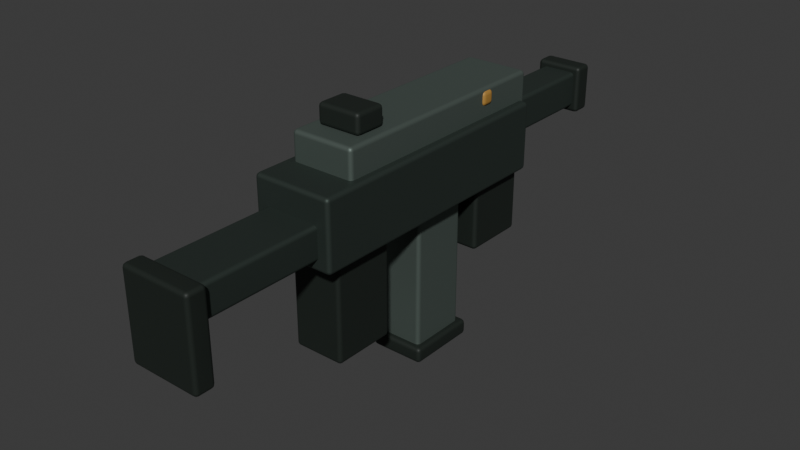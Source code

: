 # Source: security_smg.blend  (saved by Blender 5.3.31; exported with 4.5.12 LTS)
import bpy
from mathutils import Matrix  # noqa: F401  (used for matrix-valued properties, if any)

bpy.ops.wm.read_factory_settings(use_empty=True)
scene = bpy.context.scene
scene.name = 'Scene'

# ---- collections
col_collection = bpy.data.collections.new('Collection'); scene.collection.children.link(col_collection)

# ---- materials (node trees are filled in below, after node groups)
mat_smg_dark_steel = bpy.data.materials.new('SMG dark steel')
mat_smg_dark_steel.diffuse_color = (0.055, 0.075, 0.065, 1.0)
mat_smg_machined = bpy.data.materials.new('SMG machined')
mat_smg_machined.diffuse_color = (0.14, 0.18, 0.16, 1.0)
mat_smg_polymer = bpy.data.materials.new('SMG polymer')
mat_smg_polymer.diffuse_color = (0.012, 0.018, 0.014, 1.0)
mat_smg_amber_band = bpy.data.materials.new('SMG amber band')
mat_smg_amber_band.diffuse_color = (0.5, 0.27, 0.06, 1.0)

# ---- material node trees
mat_smg_dark_steel.use_nodes = True; mat_smg_dark_steel.node_tree.nodes.clear()
_N = mat_smg_dark_steel.node_tree.nodes; _L = mat_smg_dark_steel.node_tree.links
n0 = _N.new('ShaderNodeBsdfPrincipled'); n0.name = 'Principled BSDF'; n0.location = (-200, 100)
n0.inputs[0].default_value = (0.055, 0.075, 0.065, 1.0)
n0.inputs[1].default_value = 0.7
n0.inputs[2].default_value = 0.6
n0.inputs[10].default_value = 0.005
n1 = _N.new('ShaderNodeOutputMaterial'); n1.name = 'Material Output'; n1.location = (200, 100)
_L.new(n0.outputs[0], n1.inputs[0])
n1.is_active_output = True
mat_smg_machined.use_nodes = True; mat_smg_machined.node_tree.nodes.clear()
_N = mat_smg_machined.node_tree.nodes; _L = mat_smg_machined.node_tree.links
n0 = _N.new('ShaderNodeBsdfPrincipled'); n0.name = 'Principled BSDF'; n0.location = (-200, 100)
n0.inputs[0].default_value = (0.14, 0.18, 0.16, 1.0)
n0.inputs[1].default_value = 0.7
n0.inputs[2].default_value = 0.6
n0.inputs[10].default_value = 0.005
n1 = _N.new('ShaderNodeOutputMaterial'); n1.name = 'Material Output'; n1.location = (200, 100)
_L.new(n0.outputs[0], n1.inputs[0])
n1.is_active_output = True
mat_smg_polymer.use_nodes = True; mat_smg_polymer.node_tree.nodes.clear()
_N = mat_smg_polymer.node_tree.nodes; _L = mat_smg_polymer.node_tree.links
n0 = _N.new('ShaderNodeBsdfPrincipled'); n0.name = 'Principled BSDF'; n0.location = (-200, 100)
n0.inputs[0].default_value = (0.012, 0.018, 0.014, 1.0)
n0.inputs[1].default_value = 0.05
n0.inputs[2].default_value = 0.6
n0.inputs[10].default_value = 0.005
n1 = _N.new('ShaderNodeOutputMaterial'); n1.name = 'Material Output'; n1.location = (200, 100)
_L.new(n0.outputs[0], n1.inputs[0])
n1.is_active_output = True
mat_smg_amber_band.use_nodes = True; mat_smg_amber_band.node_tree.nodes.clear()
_N = mat_smg_amber_band.node_tree.nodes; _L = mat_smg_amber_band.node_tree.links
n0 = _N.new('ShaderNodeBsdfPrincipled'); n0.name = 'Principled BSDF'; n0.location = (-200, 100)
n0.inputs[0].default_value = (0.5, 0.27, 0.06, 1.0)
n0.inputs[1].default_value = 0.25
n0.inputs[2].default_value = 0.6
n0.inputs[10].default_value = 0.005
n1 = _N.new('ShaderNodeOutputMaterial'); n1.name = 'Material Output'; n1.location = (200, 100)
_L.new(n0.outputs[0], n1.inputs[0])
n1.is_active_output = True

# ---- world
world_world = bpy.data.worlds.new('World'); scene.world = world_world
world_world.use_nodes = True; world_world.node_tree.nodes.clear()
_N = world_world.node_tree.nodes; _L = world_world.node_tree.links
n0 = _N.new('ShaderNodeOutputWorld'); n0.name = 'World Output'; n0.location = (200, 100)
n1 = _N.new('ShaderNodeBackground'); n1.name = 'Background'; n1.location = (-200, 100)
n1.inputs[0].default_value = (0.05088, 0.05088, 0.05088, 1.0)
_L.new(n1.outputs[0], n0.inputs[0])
n0.is_active_output = True
world_world.color = (0.05088, 0.05088, 0.05088)
world_world.sun_shadow_jitter_overblur = 0.0

# ---- meshes
me_cube_001 = bpy.data.meshes.new('Cube.001')
me_cube_001.from_pydata([(-0.05, -0.17, -0.0425), (-0.05, -0.17, 0.0425), (-0.05, 0.17, -0.0425), (-0.05, 0.17, 0.0425), (0.05, -0.17, -0.0425), (0.05, -0.17, 0.0425), (0.05, 0.17, -0.0425), (0.05, 0.17, 0.0425)], [], [(0, 1, 3, 2), (2, 3, 7, 6), (6, 7, 5, 4), (4, 5, 1, 0), (2, 6, 4, 0), (7, 3, 1, 5)])
_uv = me_cube_001.uv_layers.new(name='UVMap')
_uv.uv.foreach_set('vector', [0.375, 0.0, 0.625, 0.0, 0.625, 0.25, 0.375, 0.25, 0.375, 0.25, 0.625, 0.25, 0.625, 0.5, 0.375, 0.5, 0.375, 0.5, 0.625, 0.5, 0.625, 0.75, 0.375, 0.75, 0.375, 0.75, 0.625, 0.75, 0.625, 1.0, 0.375, 1.0, 0.125, 0.5, 0.375, 0.5, 0.375, 0.75, 0.125, 0.75, 0.625, 0.5, 0.875, 0.5, 0.875, 0.75, 0.625, 0.75])
me_cube_001.materials.append(mat_smg_dark_steel)
me_cube_001.update()
me_cube_002 = bpy.data.meshes.new('Cube.002')
me_cube_002.from_pydata([(-0.04, -0.15, -0.0225), (-0.04, -0.15, 0.0225), (-0.04, 0.15, -0.0225), (-0.04, 0.15, 0.0225), (0.04, -0.15, -0.0225), (0.04, -0.15, 0.0225), (0.04, 0.15, -0.0225), (0.04, 0.15, 0.0225)], [], [(0, 1, 3, 2), (2, 3, 7, 6), (6, 7, 5, 4), (4, 5, 1, 0), (2, 6, 4, 0), (7, 3, 1, 5)])
_uv = me_cube_002.uv_layers.new(name='UVMap')
_uv.uv.foreach_set('vector', [0.375, 0.0, 0.625, 0.0, 0.625, 0.25, 0.375, 0.25, 0.375, 0.25, 0.625, 0.25, 0.625, 0.5, 0.375, 0.5, 0.375, 0.5, 0.625, 0.5, 0.625, 0.75, 0.375, 0.75, 0.375, 0.75, 0.625, 0.75, 0.625, 1.0, 0.375, 1.0, 0.125, 0.5, 0.375, 0.5, 0.375, 0.75, 0.125, 0.75, 0.625, 0.5, 0.875, 0.5, 0.875, 0.75, 0.625, 0.75])
me_cube_002.materials.append(mat_smg_machined)
me_cube_002.update()
me_cube_003 = bpy.data.meshes.new('Cube.003')
me_cube_003.from_pydata([(-0.0225, -0.075, -0.0225), (-0.0225, -0.075, 0.0225), (-0.0225, 0.075, -0.0225), (-0.0225, 0.075, 0.0225), (0.0225, -0.075, -0.0225), (0.0225, -0.075, 0.0225), (0.0225, 0.075, -0.0225), (0.0225, 0.075, 0.0225)], [], [(0, 1, 3, 2), (2, 3, 7, 6), (6, 7, 5, 4), (4, 5, 1, 0), (2, 6, 4, 0), (7, 3, 1, 5)])
_uv = me_cube_003.uv_layers.new(name='UVMap')
_uv.uv.foreach_set('vector', [0.375, 0.0, 0.625, 0.0, 0.625, 0.25, 0.375, 0.25, 0.375, 0.25, 0.625, 0.25, 0.625, 0.5, 0.375, 0.5, 0.375, 0.5, 0.625, 0.5, 0.625, 0.75, 0.375, 0.75, 0.375, 0.75, 0.625, 0.75, 0.625, 1.0, 0.375, 1.0, 0.125, 0.5, 0.375, 0.5, 0.375, 0.75, 0.125, 0.75, 0.625, 0.5, 0.875, 0.5, 0.875, 0.75, 0.625, 0.75])
me_cube_003.materials.append(mat_smg_dark_steel)
me_cube_003.update()
me_cube_004 = bpy.data.meshes.new('Cube.004')
me_cube_004.from_pydata([(-0.03, -0.0125, -0.03), (-0.03, -0.0125, 0.03), (-0.03, 0.0125, -0.03), (-0.03, 0.0125, 0.03), (0.03, -0.0125, -0.03), (0.03, -0.0125, 0.03), (0.03, 0.0125, -0.03), (0.03, 0.0125, 0.03)], [], [(0, 1, 3, 2), (2, 3, 7, 6), (6, 7, 5, 4), (4, 5, 1, 0), (2, 6, 4, 0), (7, 3, 1, 5)])
_uv = me_cube_004.uv_layers.new(name='UVMap')
_uv.uv.foreach_set('vector', [0.375, 0.0, 0.625, 0.0, 0.625, 0.25, 0.375, 0.25, 0.375, 0.25, 0.625, 0.25, 0.625, 0.5, 0.375, 0.5, 0.375, 0.5, 0.625, 0.5, 0.625, 0.75, 0.375, 0.75, 0.375, 0.75, 0.625, 0.75, 0.625, 1.0, 0.375, 1.0, 0.125, 0.5, 0.375, 0.5, 0.375, 0.75, 0.125, 0.75, 0.625, 0.5, 0.875, 0.5, 0.875, 0.75, 0.625, 0.75])
me_cube_004.materials.append(mat_smg_polymer)
me_cube_004.update()
me_cube_005 = bpy.data.meshes.new('Cube.005')
me_cube_005.from_pydata([(-0.0325, -0.04, -0.075), (-0.0325, -0.04, 0.075), (-0.0325, 0.04, -0.075), (-0.0325, 0.04, 0.075), (0.0325, -0.04, -0.075), (0.0325, -0.04, 0.075), (0.0325, 0.04, -0.075), (0.0325, 0.04, 0.075)], [], [(0, 1, 3, 2), (2, 3, 7, 6), (6, 7, 5, 4), (4, 5, 1, 0), (2, 6, 4, 0), (7, 3, 1, 5)])
_uv = me_cube_005.uv_layers.new(name='UVMap')
_uv.uv.foreach_set('vector', [0.375, 0.0, 0.625, 0.0, 0.625, 0.25, 0.375, 0.25, 0.375, 0.25, 0.625, 0.25, 0.625, 0.5, 0.375, 0.5, 0.375, 0.5, 0.625, 0.5, 0.625, 0.75, 0.375, 0.75, 0.375, 0.75, 0.625, 0.75, 0.625, 1.0, 0.375, 1.0, 0.125, 0.5, 0.375, 0.5, 0.375, 0.75, 0.125, 0.75, 0.625, 0.5, 0.875, 0.5, 0.875, 0.75, 0.625, 0.75])
me_cube_005.materials.append(mat_smg_polymer)
me_cube_005.update()
me_cube_006 = bpy.data.meshes.new('Cube.006')
me_cube_006.from_pydata([(-0.0275, -0.0375, -0.095), (-0.0275, -0.0375, 0.095), (-0.0275, 0.0375, -0.095), (-0.0275, 0.0375, 0.095), (0.0275, -0.0375, -0.095), (0.0275, -0.0375, 0.095), (0.0275, 0.0375, -0.095), (0.0275, 0.0375, 0.095)], [], [(0, 1, 3, 2), (2, 3, 7, 6), (6, 7, 5, 4), (4, 5, 1, 0), (2, 6, 4, 0), (7, 3, 1, 5)])
_uv = me_cube_006.uv_layers.new(name='UVMap')
_uv.uv.foreach_set('vector', [0.375, 0.0, 0.625, 0.0, 0.625, 0.25, 0.375, 0.25, 0.375, 0.25, 0.625, 0.25, 0.625, 0.5, 0.375, 0.5, 0.375, 0.5, 0.625, 0.5, 0.625, 0.75, 0.375, 0.75, 0.375, 0.75, 0.625, 0.75, 0.625, 1.0, 0.375, 1.0, 0.125, 0.5, 0.375, 0.5, 0.375, 0.75, 0.125, 0.75, 0.625, 0.5, 0.875, 0.5, 0.875, 0.75, 0.625, 0.75])
me_cube_006.materials.append(mat_smg_machined)
me_cube_006.update()
me_cube_007 = bpy.data.meshes.new('Cube.007')
me_cube_007.from_pydata([(-0.035, -0.045, -0.01), (-0.035, -0.045, 0.01), (-0.035, 0.045, -0.01), (-0.035, 0.045, 0.01), (0.035, -0.045, -0.01), (0.035, -0.045, 0.01), (0.035, 0.045, -0.01), (0.035, 0.045, 0.01)], [], [(0, 1, 3, 2), (2, 3, 7, 6), (6, 7, 5, 4), (4, 5, 1, 0), (2, 6, 4, 0), (7, 3, 1, 5)])
_uv = me_cube_007.uv_layers.new(name='UVMap')
_uv.uv.foreach_set('vector', [0.375, 0.0, 0.625, 0.0, 0.625, 0.25, 0.375, 0.25, 0.375, 0.25, 0.625, 0.25, 0.625, 0.5, 0.375, 0.5, 0.375, 0.5, 0.625, 0.5, 0.625, 0.75, 0.375, 0.75, 0.375, 0.75, 0.625, 0.75, 0.625, 1.0, 0.375, 1.0, 0.125, 0.5, 0.375, 0.5, 0.375, 0.75, 0.125, 0.75, 0.625, 0.5, 0.875, 0.5, 0.875, 0.75, 0.625, 0.75])
me_cube_007.materials.append(mat_smg_polymer)
me_cube_007.update()
me_cube_008 = bpy.data.meshes.new('Cube.008')
me_cube_008.from_pydata([(-0.035, -0.09, -0.02), (-0.035, -0.09, 0.02), (-0.035, 0.09, -0.02), (-0.035, 0.09, 0.02), (0.035, -0.09, -0.02), (0.035, -0.09, 0.02), (0.035, 0.09, -0.02), (0.035, 0.09, 0.02)], [], [(0, 1, 3, 2), (2, 3, 7, 6), (6, 7, 5, 4), (4, 5, 1, 0), (2, 6, 4, 0), (7, 3, 1, 5)])
_uv = me_cube_008.uv_layers.new(name='UVMap')
_uv.uv.foreach_set('vector', [0.375, 0.0, 0.625, 0.0, 0.625, 0.25, 0.375, 0.25, 0.375, 0.25, 0.625, 0.25, 0.625, 0.5, 0.375, 0.5, 0.375, 0.5, 0.625, 0.5, 0.625, 0.75, 0.375, 0.75, 0.375, 0.75, 0.625, 0.75, 0.625, 1.0, 0.375, 1.0, 0.125, 0.5, 0.375, 0.5, 0.375, 0.75, 0.125, 0.75, 0.625, 0.5, 0.875, 0.5, 0.875, 0.75, 0.625, 0.75])
me_cube_008.materials.append(mat_smg_dark_steel)
me_cube_008.update()
me_cube_009 = bpy.data.meshes.new('Cube.009')
me_cube_009.from_pydata([(-0.045, -0.0125, -0.055), (-0.045, -0.0125, 0.055), (-0.045, 0.0125, -0.055), (-0.045, 0.0125, 0.055), (0.045, -0.0125, -0.055), (0.045, -0.0125, 0.055), (0.045, 0.0125, -0.055), (0.045, 0.0125, 0.055)], [], [(0, 1, 3, 2), (2, 3, 7, 6), (6, 7, 5, 4), (4, 5, 1, 0), (2, 6, 4, 0), (7, 3, 1, 5)])
_uv = me_cube_009.uv_layers.new(name='UVMap')
_uv.uv.foreach_set('vector', [0.375, 0.0, 0.625, 0.0, 0.625, 0.25, 0.375, 0.25, 0.375, 0.25, 0.625, 0.25, 0.625, 0.5, 0.375, 0.5, 0.375, 0.5, 0.625, 0.5, 0.625, 0.75, 0.375, 0.75, 0.375, 0.75, 0.625, 0.75, 0.625, 1.0, 0.375, 1.0, 0.125, 0.5, 0.375, 0.5, 0.375, 0.75, 0.125, 0.75, 0.625, 0.5, 0.875, 0.5, 0.875, 0.75, 0.625, 0.75])
me_cube_009.materials.append(mat_smg_polymer)
me_cube_009.update()
me_cube_010 = bpy.data.meshes.new('Cube.010')
me_cube_010.from_pydata([(-0.0375, -0.04, -0.045), (-0.0375, -0.04, 0.045), (-0.0375, 0.04, -0.045), (-0.0375, 0.04, 0.045), (0.0375, -0.04, -0.045), (0.0375, -0.04, 0.045), (0.0375, 0.04, -0.045), (0.0375, 0.04, 0.045)], [], [(0, 1, 3, 2), (2, 3, 7, 6), (6, 7, 5, 4), (4, 5, 1, 0), (2, 6, 4, 0), (7, 3, 1, 5)])
_uv = me_cube_010.uv_layers.new(name='UVMap')
_uv.uv.foreach_set('vector', [0.375, 0.0, 0.625, 0.0, 0.625, 0.25, 0.375, 0.25, 0.375, 0.25, 0.625, 0.25, 0.625, 0.5, 0.375, 0.5, 0.375, 0.5, 0.625, 0.5, 0.625, 0.75, 0.375, 0.75, 0.375, 0.75, 0.625, 0.75, 0.625, 1.0, 0.375, 1.0, 0.125, 0.5, 0.375, 0.5, 0.375, 0.75, 0.125, 0.75, 0.625, 0.5, 0.875, 0.5, 0.875, 0.75, 0.625, 0.75])
me_cube_010.materials.append(mat_smg_polymer)
me_cube_010.update()
me_cube_011 = bpy.data.meshes.new('Cube.011')
me_cube_011.from_pydata([(-0.0425, -0.009, -0.009), (-0.0425, -0.009, 0.009), (-0.0425, 0.009, -0.009), (-0.0425, 0.009, 0.009), (0.0425, -0.009, -0.009), (0.0425, -0.009, 0.009), (0.0425, 0.009, -0.009), (0.0425, 0.009, 0.009)], [], [(0, 1, 3, 2), (2, 3, 7, 6), (6, 7, 5, 4), (4, 5, 1, 0), (2, 6, 4, 0), (7, 3, 1, 5)])
_uv = me_cube_011.uv_layers.new(name='UVMap')
_uv.uv.foreach_set('vector', [0.375, 0.0, 0.625, 0.0, 0.625, 0.25, 0.375, 0.25, 0.375, 0.25, 0.625, 0.25, 0.625, 0.5, 0.375, 0.5, 0.375, 0.5, 0.625, 0.5, 0.625, 0.75, 0.375, 0.75, 0.375, 0.75, 0.625, 0.75, 0.625, 1.0, 0.375, 1.0, 0.125, 0.5, 0.375, 0.5, 0.375, 0.75, 0.125, 0.75, 0.625, 0.5, 0.875, 0.5, 0.875, 0.75, 0.625, 0.75])
me_cube_011.materials.append(mat_smg_amber_band)
me_cube_011.update()
me_cube_012 = bpy.data.meshes.new('Cube.012')
me_cube_012.from_pydata([(-0.0275, -0.02, -0.0125), (-0.0275, -0.02, 0.0125), (-0.0275, 0.02, -0.0125), (-0.0275, 0.02, 0.0125), (0.0275, -0.02, -0.0125), (0.0275, -0.02, 0.0125), (0.0275, 0.02, -0.0125), (0.0275, 0.02, 0.0125)], [], [(0, 1, 3, 2), (2, 3, 7, 6), (6, 7, 5, 4), (4, 5, 1, 0), (2, 6, 4, 0), (7, 3, 1, 5)])
_uv = me_cube_012.uv_layers.new(name='UVMap')
_uv.uv.foreach_set('vector', [0.375, 0.0, 0.625, 0.0, 0.625, 0.25, 0.375, 0.25, 0.375, 0.25, 0.625, 0.25, 0.625, 0.5, 0.375, 0.5, 0.375, 0.5, 0.625, 0.5, 0.625, 0.75, 0.375, 0.75, 0.375, 0.75, 0.625, 0.75, 0.625, 1.0, 0.375, 1.0, 0.125, 0.5, 0.375, 0.5, 0.375, 0.75, 0.125, 0.75, 0.625, 0.5, 0.875, 0.5, 0.875, 0.75, 0.625, 0.75])
me_cube_012.materials.append(mat_smg_polymer)
me_cube_012.update()

# ---- objects
ob_frame = bpy.data.objects.new('Frame', me_cube_001)
ob_slide = bpy.data.objects.new('Slide', me_cube_002)
ob_barrel = bpy.data.objects.new('Barrel', me_cube_003)
ob_muzzle = bpy.data.objects.new('Muzzle', me_cube_004)
ob_grip = bpy.data.objects.new('Grip', me_cube_005)
ob_magazine = bpy.data.objects.new('Magazine', me_cube_006)
ob_magazinebase = bpy.data.objects.new('MagazineBase', me_cube_007)
ob_stock = bpy.data.objects.new('Stock', me_cube_008)
ob_stockpad = bpy.data.objects.new('StockPad', me_cube_009)
ob_frontgrip = bpy.data.objects.new('FrontGrip', me_cube_010)
ob_amberband = bpy.data.objects.new('AmberBand', me_cube_011)
ob_sight = bpy.data.objects.new('Sight', me_cube_012)

# ---- transforms, parenting, visibility, modifiers, constraints
ob_frame.location = (0.0, 0.0, 0.015)
_m = ob_frame.modifiers.new('Bevel', 'BEVEL')
_m.width = 0.005
_m.width_pct = 0.005
_m.segments = 3
_m = ob_frame.modifiers.new('Normals', 'WEIGHTED_NORMAL')
ob_slide.location = (0.0, 0.025, 0.07)
_m = ob_slide.modifiers.new('Bevel', 'BEVEL')
_m.width = 0.005
_m.width_pct = 0.005
_m.segments = 3
_m = ob_slide.modifiers.new('Normals', 'WEIGHTED_NORMAL')
ob_barrel.location = (0.0, 0.245, 0.025)
_m = ob_barrel.modifiers.new('Bevel', 'BEVEL')
_m.width = 0.005
_m.width_pct = 0.005
_m.segments = 3
_m = ob_barrel.modifiers.new('Normals', 'WEIGHTED_NORMAL')
ob_muzzle.location = (0.0, 0.325, 0.025)
_m = ob_muzzle.modifiers.new('Bevel', 'BEVEL')
_m.width = 0.005
_m.width_pct = 0.005
_m.segments = 3
_m = ob_muzzle.modifiers.new('Normals', 'WEIGHTED_NORMAL')
ob_grip.location = (0.0, -0.1, -0.08)
_m = ob_grip.modifiers.new('Bevel', 'BEVEL')
_m.width = 0.005
_m.width_pct = 0.005
_m.segments = 3
_m = ob_grip.modifiers.new('Normals', 'WEIGHTED_NORMAL')
ob_magazine.location = (0.0, 0.035, -0.11)
_m = ob_magazine.modifiers.new('Bevel', 'BEVEL')
_m.width = 0.005
_m.width_pct = 0.005
_m.segments = 3
_m = ob_magazine.modifiers.new('Normals', 'WEIGHTED_NORMAL')
ob_magazinebase.location = (0.0, 0.035, -0.21)
_m = ob_magazinebase.modifiers.new('Bevel', 'BEVEL')
_m.width = 0.005
_m.width_pct = 0.005
_m.segments = 3
_m = ob_magazinebase.modifiers.new('Normals', 'WEIGHTED_NORMAL')
ob_stock.location = (0.0, -0.245, 0.005)
_m = ob_stock.modifiers.new('Bevel', 'BEVEL')
_m.width = 0.005
_m.width_pct = 0.005
_m.segments = 3
_m = ob_stock.modifiers.new('Normals', 'WEIGHTED_NORMAL')
ob_stockpad.location = (0.0, -0.33, -0.025)
_m = ob_stockpad.modifiers.new('Bevel', 'BEVEL')
_m.width = 0.005
_m.width_pct = 0.005
_m.segments = 3
_m = ob_stockpad.modifiers.new('Normals', 'WEIGHTED_NORMAL')
ob_frontgrip.location = (0.0, 0.13, -0.065)
_m = ob_frontgrip.modifiers.new('Bevel', 'BEVEL')
_m.width = 0.005
_m.width_pct = 0.005
_m.segments = 3
_m = ob_frontgrip.modifiers.new('Normals', 'WEIGHTED_NORMAL')
ob_amberband.location = (0.0, 0.1, 0.08)
_m = ob_amberband.modifiers.new('Bevel', 'BEVEL')
_m.width = 0.005
_m.width_pct = 0.005
_m.segments = 3
_m = ob_amberband.modifiers.new('Normals', 'WEIGHTED_NORMAL')
ob_sight.location = (0.0, -0.08, 0.105)
_m = ob_sight.modifiers.new('Bevel', 'BEVEL')
_m.width = 0.005
_m.width_pct = 0.005
_m.segments = 3
_m = ob_sight.modifiers.new('Normals', 'WEIGHTED_NORMAL')

# ---- collection membership
col_collection.objects.link(ob_frame)
col_collection.objects.link(ob_slide)
col_collection.objects.link(ob_barrel)
col_collection.objects.link(ob_muzzle)
col_collection.objects.link(ob_grip)
col_collection.objects.link(ob_magazine)
col_collection.objects.link(ob_magazinebase)
col_collection.objects.link(ob_stock)
col_collection.objects.link(ob_stockpad)
col_collection.objects.link(ob_frontgrip)
col_collection.objects.link(ob_amberband)
col_collection.objects.link(ob_sight)

# ---- scene / render settings (as saved in the file)
scene.frame_start = 1; scene.frame_end = 250; scene.frame_set(1)
scene.render.engine = 'BLENDER_EEVEE_NEXT'
scene.render.bake_bias = 0.0
scene.render.bake_samples = 0
scene.render.compositor_device = 'GPU'
scene.eevee.use_volume_custom_range = False
scene.eevee.fast_gi_thickness_near = 0.1
scene.eevee.fast_gi_thickness_far = 0.0
scene.eevee.ray_tracing_options.screen_trace_thickness = 0.1
bpy.context.view_layer.update()

# ---- added for rendering (the .blend has no active camera and no usable light): camera, sun
cam_auto = bpy.data.cameras.new('AutoCamera')
cam_auto.lens = 50.0
cam_auto.sensor_width = 36.0
cam_auto.clip_end = 1000.0
ob_auto_camera = bpy.data.objects.new('AutoCamera', cam_auto)
scene.collection.objects.link(ob_auto_camera)
ob_auto_camera.location = (0.70845, -0.852641, 0.51551)
ob_auto_camera.rotation_euler = (1.09748, -7.21219e-08, 0.694738)
scene.camera = ob_auto_camera
light_auto_sun = bpy.data.lights.new('AutoSun', 'SUN')
light_auto_sun.energy = 3.0
light_auto_sun.angle = 0.0523599
ob_auto_sun = bpy.data.objects.new('AutoSun', light_auto_sun)
scene.collection.objects.link(ob_auto_sun)
ob_auto_sun.rotation_euler = (0.872665, 0.174533, 0.523599)
bpy.context.view_layer.update()

